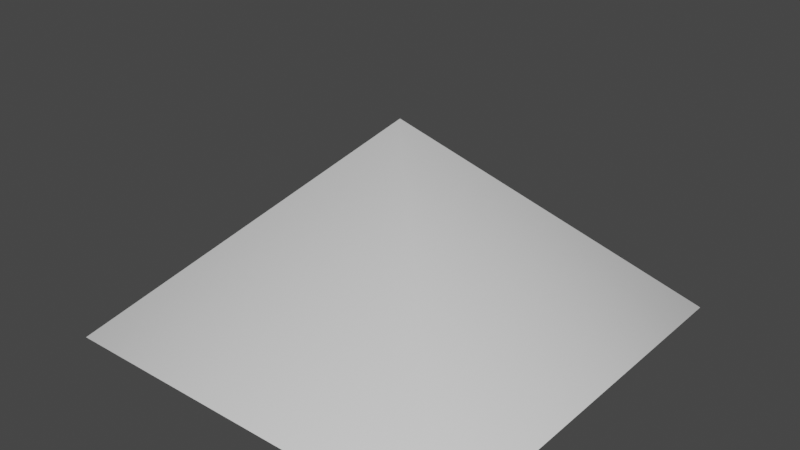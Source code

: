 # Source: pyramid.blend  (saved by Blender 2.80.75; exported with 4.5.12 LTS)
import bpy
from mathutils import Matrix  # noqa: F401  (used for matrix-valued properties, if any)

bpy.ops.wm.read_factory_settings(use_empty=True)
scene = bpy.context.scene
scene.name = 'Scene'

# ---- materials (node trees are filled in below, after node groups)
mat_pyramid = bpy.data.materials.new('Pyramid')
mat_pyramid.use_backface_culling = True
mat_pyramid.use_transparent_shadow = False
mat_pyramid.diffuse_color = (1.0, 0.0, 0.0, 1.0)

# ---- node groups
ng_auto_smooth = bpy.data.node_groups.new('Auto Smooth', 'GeometryNodeTree')
_s = ng_auto_smooth.interface.new_socket(name='Geometry', in_out='OUTPUT', socket_type='NodeSocketGeometry')
_s = ng_auto_smooth.interface.new_socket(name='Geometry', in_out='INPUT', socket_type='NodeSocketGeometry')
_s = ng_auto_smooth.interface.new_socket(name='Angle', in_out='INPUT', socket_type='NodeSocketFloat')
_s.subtype = 'ANGLE'
_s.min_value = 0.0
_s.max_value = 3.142
ng_auto_smooth.is_modifier = True
_N = ng_auto_smooth.nodes; _L = ng_auto_smooth.links
n0 = _N.new('NodeGroupOutput'); n0.name = 'Group Output'; n0.location = (480, -100)
n1 = _N.new('NodeGroupInput'); n1.name = 'Group Input'; n1.location = (-420, -300)
n2 = _N.new('NodeGroupInput'); n2.name = 'Group Input.001'; n2.location = (-60, -100)
n3 = _N.new('GeometryNodeSetShadeSmooth'); n3.name = 'Set Shade Smooth'; n3.location = (120, -100)
n3.domain = 'EDGE'
n4 = _N.new('GeometryNodeSetShadeSmooth'); n4.name = 'Set Shade Smooth.001'; n4.location = (300, -100)
n5 = _N.new('GeometryNodeInputMeshEdgeAngle'); n5.name = 'Edge Angle'; n5.location = (-420, -220)
n6 = _N.new('GeometryNodeInputEdgeSmooth'); n6.name = 'Is Edge Smooth'; n6.location = (-60, -160)
n7 = _N.new('GeometryNodeInputShadeSmooth'); n7.name = 'Is Face Smooth'; n7.location = (-240, -340)
n8 = _N.new('FunctionNodeBooleanMath'); n8.name = 'Boolean Math'; n8.location = (-60, -220)
n9 = _N.new('FunctionNodeCompare'); n9.name = 'Compare'; n9.location = (-240, -180)
n9.operation = 'LESS_EQUAL'
_L.new(n5.outputs[0], n9.inputs[0])
_L.new(n4.outputs[0], n0.inputs[0])
_L.new(n1.outputs[1], n9.inputs[1])
_L.new(n9.outputs[0], n8.inputs[0])
_L.new(n7.outputs[0], n8.inputs[1])
_L.new(n2.outputs[0], n3.inputs[0])
_L.new(n6.outputs[0], n3.inputs[1])
_L.new(n3.outputs[0], n4.inputs[0])
_L.new(n8.outputs[0], n3.inputs[2])
n0.is_active_output = True

# ---- material node trees
mat_pyramid.use_nodes = True; mat_pyramid.node_tree.nodes.clear()
_N = mat_pyramid.node_tree.nodes; _L = mat_pyramid.node_tree.links
n0 = _N.new('ShaderNodeOutputMaterial'); n0.name = 'Material Output'; n0.location = (300, 300)
n1 = _N.new('ShaderNodeBsdfPrincipled'); n1.name = 'Principled BSDF'; n1.location = (10, 300)
n1.distribution = 'GGX'
n1.subsurface_method = 'BURLEY'
n1.inputs[3].default_value = 1.45
n1.inputs[27].default_value = (0.0, 0.0, 0.0, 1.0)
n1.inputs[28].default_value = 1.0
_L.new(n1.outputs[0], n0.inputs[0])
n0.is_active_output = True

# ---- world
world_world = bpy.data.worlds.new('World'); scene.world = world_world
world_world.use_nodes = True; world_world.node_tree.nodes.clear()
_N = world_world.node_tree.nodes; _L = world_world.node_tree.links
n0 = _N.new('ShaderNodeOutputWorld'); n0.name = 'World Output'; n0.location = (300, 300)
n1 = _N.new('ShaderNodeBackground'); n1.name = 'Background'; n1.location = (10, 300)
n1.inputs[0].default_value = (0.05088, 0.05088, 0.05088, 1.0)
_L.new(n1.outputs[0], n0.inputs[0])
n0.is_active_output = True
world_world.color = (0.05088, 0.05088, 0.05088)
world_world.use_sun_shadow = False
world_world.sun_shadow_jitter_overblur = 0.0

# ---- meshes
me_pyramid = bpy.data.meshes.new('Pyramid')
me_pyramid.from_pydata([(-1.0, -1.0, -1.0), (1.0, -1.0, -1.0), (-1.0, 1.0, -1.0), (1.0, 1.0, -1.0), (0.0, 0.0, 0.0)], [], [(4, 3, 2), (4, 2, 0), (1, 4, 0), (1, 3, 4), (0, 2, 3, 1)])
me_pyramid.polygons.foreach_set('use_smooth', [True] * 5)
_k = set([(0, 1), (0, 2), (1, 3), (2, 3)])
me_pyramid.attributes.new('sharp_edge', 'BOOLEAN', 'EDGE').data.foreach_set('value', [ (min(e.vertices), max(e.vertices)) in _k for e in me_pyramid.edges])
_uv = me_pyramid.uv_layers.new(name='UVMap')
_uv.uv.foreach_set('vector', [0.504, 0.5, 1.0, 1.0, 0.0, 1.0, 0.504, 0.5, 0.0, 1.0, 0.0, 0.0, 1.0, 0.0, 0.504, 0.5, 0.0, 0.0, 1.0, 0.0, 1.0, 1.0, 0.504, 0.5, 0.0, 0.0, 0.0, 1.0, 1.0, 1.0, 1.0, 0.0])
me_pyramid.materials.append(mat_pyramid)
me_pyramid.use_remesh_preserve_volume = False
me_pyramid.use_remesh_preserve_attributes = False
me_pyramid.use_mirror_vertex_groups = False
me_pyramid.update()

# ---- objects
ob_pyramid = bpy.data.objects.new('Pyramid', me_pyramid)

# ---- transforms, parenting, visibility, modifiers, constraints
ob_pyramid.location = (0.0, 0.0, 1.0)
ob_pyramid.show_wire = True
ob_pyramid.show_all_edges = True
ob_pyramid.lineart.crease_threshold = 0.0
_m = ob_pyramid.modifiers.new('Auto Smooth', 'NODES')
_m.node_group = ng_auto_smooth
_gi = [s.identifier for s in ng_auto_smooth.interface.items_tree if s.item_type == 'SOCKET' and s.in_out == 'INPUT']
_m[_gi[1]] = 1.236  # Angle

# ---- collection membership
scene.collection.objects.link(ob_pyramid)

# ---- scene / render settings (as saved in the file)
scene.frame_start = 1; scene.frame_end = 250; scene.frame_set(0)
scene.render.engine = 'BLENDER_EEVEE_NEXT'
scene.cycles.use_denoising = False
scene.cycles.samples = 128
scene.cycles.sampling_pattern = 'TABULATED_SOBOL'
scene.cycles.use_adaptive_sampling = False
scene.cycles.use_light_tree = False
scene.view_settings.view_transform = 'Filmic'
bpy.context.view_layer.update()

# ---- added for rendering (the .blend has no active camera and no usable light): camera, sun
cam_auto = bpy.data.cameras.new('AutoCamera')
cam_auto.lens = 50.0
cam_auto.sensor_width = 36.0
cam_auto.clip_end = 1000.0
ob_auto_camera = bpy.data.objects.new('AutoCamera', cam_auto)
scene.collection.objects.link(ob_auto_camera)
ob_auto_camera.location = (2.77567, -3.33081, 2.72054)
ob_auto_camera.rotation_euler = (1.09748, -7.21219e-08, 0.694738)
scene.camera = ob_auto_camera
light_auto_sun = bpy.data.lights.new('AutoSun', 'SUN')
light_auto_sun.energy = 3.0
light_auto_sun.angle = 0.0523599
ob_auto_sun = bpy.data.objects.new('AutoSun', light_auto_sun)
scene.collection.objects.link(ob_auto_sun)
ob_auto_sun.rotation_euler = (0.872665, 0.174533, 0.523599)
bpy.context.view_layer.update()
